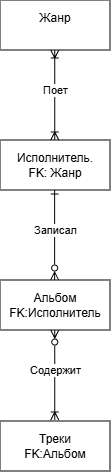

The diagram above was exported from draw.io. Its source (the exported page's mxGraphModel, read from the mxfile embedded in the PNG):
<mxGraphModel dx="679" dy="377" grid="1" gridSize="10" guides="1" tooltips="1" connect="1" arrows="1" fold="1" page="1" pageScale="1" pageWidth="827" pageHeight="1169" math="0" shadow="0">
  <root>
    <mxCell id="0" />
    <mxCell id="1" parent="0" />
    <mxCell id="YKzz7TPgSZJ7S-C11s-X-2" parent="1" style="html=1;whiteSpace=wrap;" value="Жанр&lt;div&gt;&lt;br&gt;&lt;/div&gt;" vertex="1">
      <mxGeometry height="50" width="110" x="290" y="20" as="geometry" />
    </mxCell>
    <mxCell id="YKzz7TPgSZJ7S-C11s-X-5" parent="1" style="html=1;whiteSpace=wrap;" value="Исполнитель. &lt;br&gt;FK: Жанр" vertex="1">
      <mxGeometry height="50" width="110" x="290" y="160" as="geometry" />
    </mxCell>
    <mxCell id="YKzz7TPgSZJ7S-C11s-X-7" parent="1" style="html=1;whiteSpace=wrap;" value="Альбом&lt;div&gt;FK:Исполнитель&lt;/div&gt;" vertex="1">
      <mxGeometry height="50" width="110" x="290" y="300" as="geometry" />
    </mxCell>
    <mxCell id="YKzz7TPgSZJ7S-C11s-X-9" parent="1" style="html=1;whiteSpace=wrap;" value="Треки&lt;div&gt;FK:Альбом&lt;/div&gt;" vertex="1">
      <mxGeometry height="50" width="110" x="290" y="441" as="geometry" />
    </mxCell>
    <mxCell id="YKzz7TPgSZJ7S-C11s-X-10" edge="1" parent="1" style="fontSize=12;html=1;endArrow=ERoneToMany;startArrow=ERoneToMany;rounded=0;entryX=0.5;entryY=1;entryDx=0;entryDy=0;startFill=0;" value="">
      <mxGeometry height="100" relative="1" width="100" as="geometry">
        <mxPoint x="344.76" y="160" as="sourcePoint" />
        <mxPoint x="344.76" y="70" as="targetPoint" />
      </mxGeometry>
    </mxCell>
    <mxCell id="YKzz7TPgSZJ7S-C11s-X-11" connectable="0" parent="YKzz7TPgSZJ7S-C11s-X-10" style="edgeLabel;html=1;align=center;verticalAlign=middle;resizable=0;points=[];" value="Поет" vertex="1">
      <mxGeometry relative="1" x="0.383" y="-2" as="geometry">
        <mxPoint x="-2" y="12" as="offset" />
      </mxGeometry>
    </mxCell>
    <mxCell id="YKzz7TPgSZJ7S-C11s-X-12" edge="1" parent="1" style="fontSize=12;html=1;endArrow=ERone;startArrow=ERzeroToMany;rounded=0;entryX=0.5;entryY=1;entryDx=0;entryDy=0;endFill=0;startFill=0;" value="">
      <mxGeometry height="100" relative="1" width="100" as="geometry">
        <mxPoint x="344.66" y="300" as="sourcePoint" />
        <mxPoint x="344.66" y="210" as="targetPoint" />
      </mxGeometry>
    </mxCell>
    <mxCell id="YKzz7TPgSZJ7S-C11s-X-13" connectable="0" parent="YKzz7TPgSZJ7S-C11s-X-12" style="edgeLabel;html=1;align=center;verticalAlign=middle;resizable=0;points=[];" value="Записал" vertex="1">
      <mxGeometry relative="1" x="0.383" y="-2" as="geometry">
        <mxPoint x="-2" y="12" as="offset" />
      </mxGeometry>
    </mxCell>
    <mxCell id="YKzz7TPgSZJ7S-C11s-X-14" edge="1" parent="1" style="fontSize=12;html=1;endArrow=ERzeroToMany;startArrow=ERoneToMany;rounded=0;entryX=0.5;entryY=1;entryDx=0;entryDy=0;endFill=0;startFill=0;" value="">
      <mxGeometry height="100" relative="1" width="100" as="geometry">
        <mxPoint x="344.76" y="440" as="sourcePoint" />
        <mxPoint x="344.76" y="350" as="targetPoint" />
      </mxGeometry>
    </mxCell>
    <mxCell id="YKzz7TPgSZJ7S-C11s-X-15" connectable="0" parent="YKzz7TPgSZJ7S-C11s-X-14" style="edgeLabel;html=1;align=center;verticalAlign=middle;resizable=0;points=[];" value="Содержит" vertex="1">
      <mxGeometry relative="1" x="0.383" y="-2" as="geometry">
        <mxPoint x="-2" y="12" as="offset" />
      </mxGeometry>
    </mxCell>
  </root>
</mxGraphModel>